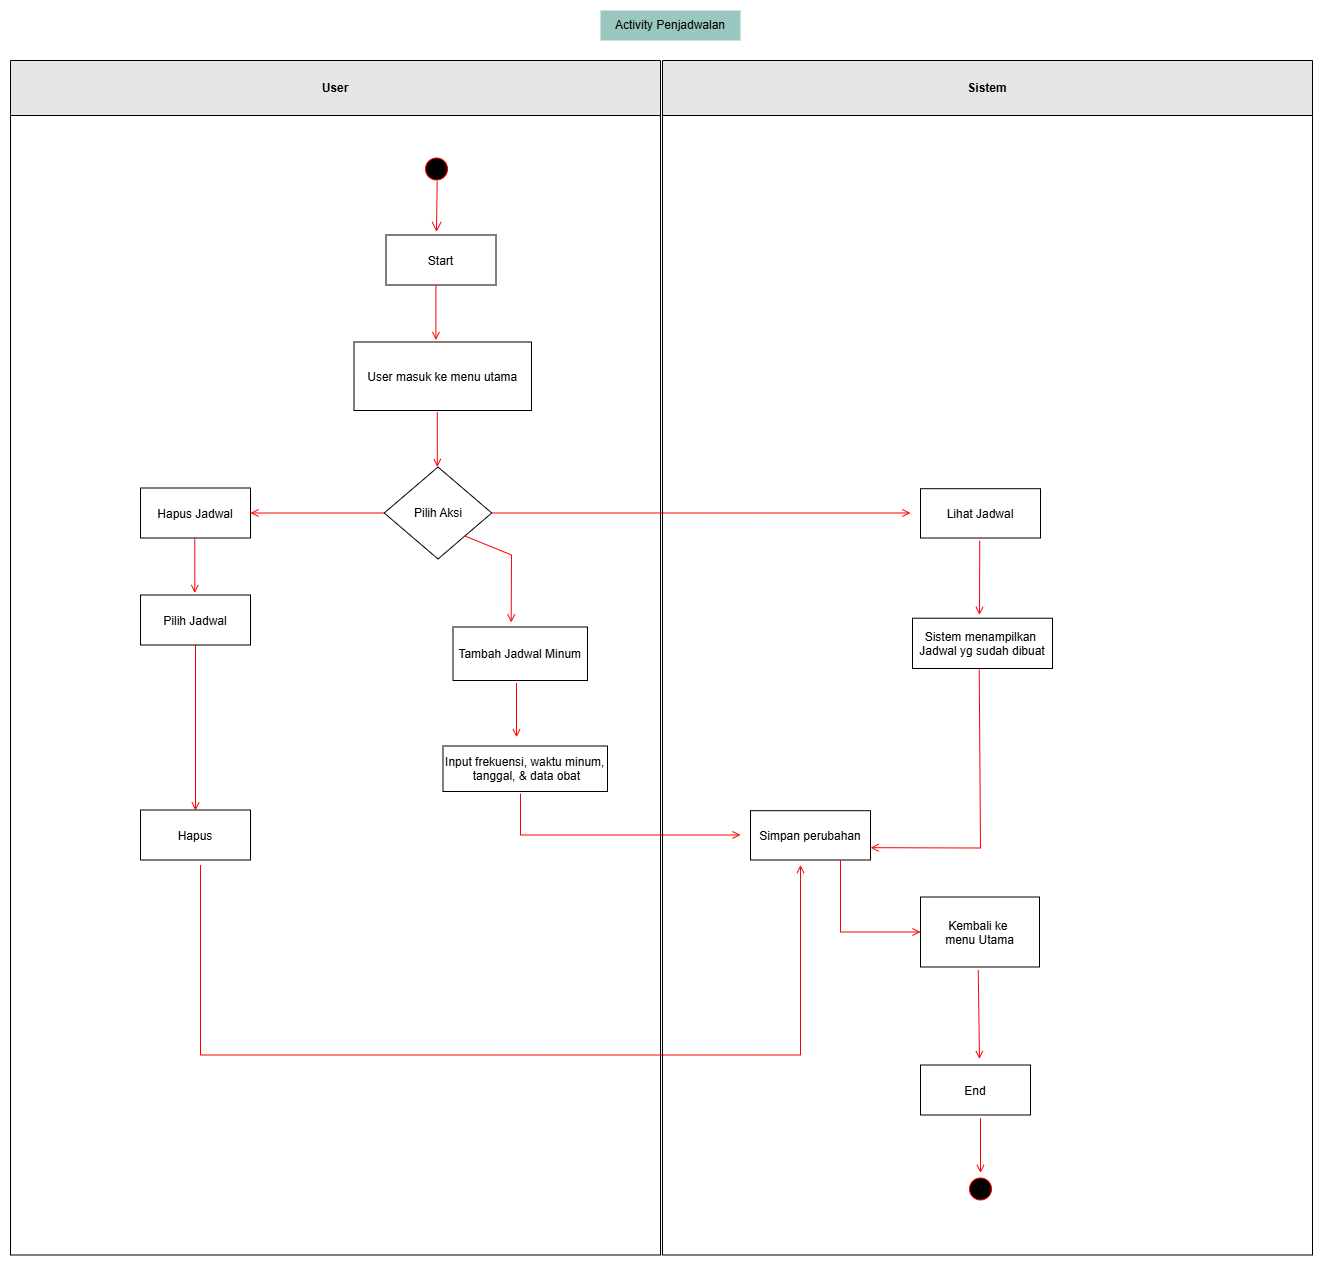

The diagram above was exported from draw.io. Its source (the exported page's mxGraphModel, read from the mxfile embedded in the PNG):
<mxGraphModel dx="4244" dy="2672" grid="1" gridSize="10" guides="1" tooltips="1" connect="1" arrows="1" fold="1" page="1" pageScale="1" pageWidth="827" pageHeight="1169" math="0" shadow="0">
  <root>
    <mxCell id="0" />
    <mxCell id="1" parent="0" />
    <mxCell id="2" connectable="0" parent="1" style="group" value="" vertex="1">
      <mxGeometry height="1244.5" width="1302" x="1400" y="1500" as="geometry" />
    </mxCell>
    <mxCell id="3" parent="2" style="swimlane;whiteSpace=wrap;movable=1;resizable=1;rotatable=1;deletable=1;editable=1;locked=0;connectable=1;container=0;startSize=55;fillColor=#E6E6E6;" value="User" vertex="1">
      <mxGeometry height="1194.5" width="650" y="50" as="geometry" />
    </mxCell>
    <mxCell id="4" parent="2" style="ellipse;shape=startState;fillColor=#000000;strokeColor=#ff0000;container=0;" value="" vertex="1">
      <mxGeometry height="30" width="30" x="411" y="143.5" as="geometry" />
    </mxCell>
    <mxCell id="5" edge="1" parent="2" style="edgeStyle=elbowEdgeStyle;elbow=horizontal;verticalAlign=bottom;endArrow=open;endSize=8;strokeColor=#FF0000;endFill=1;rounded=0" value="">
      <mxGeometry x="1250" y="400" as="geometry">
        <mxPoint x="426.66666666666697" y="170.7556031868953" as="sourcePoint" />
        <mxPoint x="427" y="221.5" as="targetPoint" />
      </mxGeometry>
    </mxCell>
    <mxCell id="6" edge="1" parent="2" style="endArrow=open;strokeColor=#FF0000;endFill=1;rounded=0" value="">
      <mxGeometry relative="1" as="geometry">
        <mxPoint x="185" y="633.5" as="sourcePoint" />
        <mxPoint x="185" y="800" as="targetPoint" />
      </mxGeometry>
    </mxCell>
    <mxCell id="7" edge="1" parent="2" style="endArrow=open;strokeColor=#FF0000;endFill=1;rounded=0" value="">
      <mxGeometry relative="1" as="geometry">
        <Array as="points">
          <mxPoint x="190" y="1044.5" />
          <mxPoint x="790" y="1044.5" />
        </Array>
        <mxPoint x="190" y="854.5" as="sourcePoint" />
        <mxPoint x="790" y="854.5" as="targetPoint" />
      </mxGeometry>
    </mxCell>
    <mxCell id="8" parent="2" style="container=0;" value="Start" vertex="1">
      <mxGeometry height="50" width="110" x="375.5" y="224.5" as="geometry" />
    </mxCell>
    <mxCell id="9" edge="1" parent="2" style="endArrow=open;strokeColor=#FF0000;endFill=1;rounded=0" value="">
      <mxGeometry relative="1" as="geometry">
        <mxPoint x="425.4200000000001" y="274.5" as="sourcePoint" />
        <mxPoint x="425.4200000000001" y="329.5" as="targetPoint" />
      </mxGeometry>
    </mxCell>
    <mxCell id="10" parent="2" style="container=0;" value="User masuk ke menu utama" vertex="1">
      <mxGeometry height="68.5" width="177.5" x="343.5" y="331.5" as="geometry" />
    </mxCell>
    <mxCell id="11" parent="2" style="rhombus;whiteSpace=wrap;html=1;container=0;" value="Pilih Aksi" vertex="1">
      <mxGeometry height="92" width="107.5" x="373.75" y="456.5" as="geometry" />
    </mxCell>
    <mxCell id="12" edge="1" parent="2" style="endArrow=open;strokeColor=#FF0000;endFill=1;rounded=0" value="">
      <mxGeometry relative="1" as="geometry">
        <mxPoint x="426.78999999999996" y="401.5" as="sourcePoint" />
        <mxPoint x="426.78999999999996" y="456.5" as="targetPoint" />
      </mxGeometry>
    </mxCell>
    <mxCell id="13" edge="1" parent="2" source="11" style="endArrow=open;strokeColor=#FF0000;endFill=1;rounded=0;exitX=1;exitY=0.5;exitDx=0;exitDy=0;" value="">
      <mxGeometry relative="1" as="geometry">
        <mxPoint x="550" y="493.5" as="sourcePoint" />
        <mxPoint x="900" y="502.5" as="targetPoint" />
      </mxGeometry>
    </mxCell>
    <mxCell id="14" parent="2" style="container=0;" value="Tambah Jadwal Minum" vertex="1">
      <mxGeometry height="53.5" width="134.5" x="442.5" y="616.5" as="geometry" />
    </mxCell>
    <mxCell id="15" parent="2" style="container=0;" value="Input frekuensi, waktu minum,&#10; tanggal, &amp; data obat" vertex="1">
      <mxGeometry height="45.5" width="164.5" x="432.5" y="735.5" as="geometry" />
    </mxCell>
    <mxCell id="16" edge="1" parent="2" style="endArrow=open;strokeColor=#FF0000;endFill=1;rounded=0" value="">
      <mxGeometry relative="1" as="geometry">
        <mxPoint x="373" y="502.5" as="sourcePoint" />
        <mxPoint x="240" y="502.5" as="targetPoint" />
      </mxGeometry>
    </mxCell>
    <mxCell id="17" parent="2" style="container=0;" value=" Hapus Jadwal" vertex="1">
      <mxGeometry height="50" width="110" x="130" y="477.5" as="geometry" />
    </mxCell>
    <mxCell id="18" edge="1" parent="2" style="endArrow=open;strokeColor=#FF0000;endFill=1;rounded=0" value="">
      <mxGeometry relative="1" as="geometry">
        <mxPoint x="184.28999999999996" y="527.5" as="sourcePoint" />
        <mxPoint x="184.28999999999996" y="582.5" as="targetPoint" />
      </mxGeometry>
    </mxCell>
    <mxCell id="19" parent="2" style="container=0;" value="Pilih Jadwal" vertex="1">
      <mxGeometry height="50" width="110" x="130" y="584.5" as="geometry" />
    </mxCell>
    <mxCell id="20" parent="2" style="container=0;" value="Hapus" vertex="1">
      <mxGeometry height="50" width="110" x="130" y="799.5" as="geometry" />
    </mxCell>
    <mxCell id="21" parent="2" style="container=0;" value="Simpan perubahan" vertex="1">
      <mxGeometry height="49.29577464788733" width="120" x="740" y="800.2042253521126" as="geometry" />
    </mxCell>
    <mxCell id="22" edge="1" parent="2" source="11" style="endArrow=open;strokeColor=#FF0000;endFill=1;rounded=0;exitX=1;exitY=1;exitDx=0;exitDy=0;entryX=0.414;entryY=-0.051;entryDx=0;entryDy=0;entryPerimeter=0;" value="">
      <mxGeometry relative="1" as="geometry">
        <Array as="points">
          <mxPoint x="501" y="544.5" />
        </Array>
        <mxPoint x="522" y="574.5" as="sourcePoint" />
        <mxPoint x="500.6800000000003" y="611.9859154929577" as="targetPoint" />
      </mxGeometry>
    </mxCell>
    <mxCell id="23" parent="2" style="container=0;" value="Sistem menampilkan &#10;Jadwal yg sudah dibuat" vertex="1">
      <mxGeometry height="50.29" width="140" x="902" y="607.71" as="geometry" />
    </mxCell>
    <mxCell id="24" parent="2" style="container=0;" value="Lihat Jadwal" vertex="1">
      <mxGeometry height="49.29577464788733" width="120" x="910" y="478.20000000000005" as="geometry" />
    </mxCell>
    <mxCell id="25" parent="2" style="container=0;" value="End" vertex="1">
      <mxGeometry height="50" width="110" x="910" y="1054.5" as="geometry" />
    </mxCell>
    <mxCell id="26" parent="2" style="ellipse;shape=startState;fillColor=#000000;strokeColor=#ff0000;container=0;" value="" vertex="1">
      <mxGeometry height="30" width="30" x="955" y="1163.5" as="geometry" />
    </mxCell>
    <mxCell id="27" edge="1" parent="2" style="endArrow=open;strokeColor=#FF0000;endFill=1;rounded=0" value="">
      <mxGeometry relative="1" as="geometry">
        <mxPoint x="970" y="1107.5" as="sourcePoint" />
        <mxPoint x="970" y="1162.5" as="targetPoint" />
      </mxGeometry>
    </mxCell>
    <mxCell id="28" parent="2" style="container=0;" value="Kembali ke &#10;menu Utama" vertex="1">
      <mxGeometry height="70" width="119" x="910" y="886.5" as="geometry" />
    </mxCell>
    <mxCell id="29" edge="1" parent="2" style="endArrow=open;strokeColor=#FF0000;endFill=1;rounded=0" value="">
      <mxGeometry relative="1" as="geometry">
        <mxPoint x="967.73" y="959.5" as="sourcePoint" />
        <mxPoint x="969" y="1048.5" as="targetPoint" />
      </mxGeometry>
    </mxCell>
    <mxCell id="30" edge="1" parent="2" style="endArrow=open;strokeColor=#FF0000;endFill=1;rounded=0" value="">
      <mxGeometry relative="1" as="geometry">
        <mxPoint x="506" y="672.5" as="sourcePoint" />
        <mxPoint x="506" y="726.7253521126763" as="targetPoint" />
      </mxGeometry>
    </mxCell>
    <mxCell id="31" edge="1" parent="2" style="endArrow=open;strokeColor=#FF0000;endFill=1;rounded=0" value="">
      <mxGeometry relative="1" as="geometry">
        <mxPoint x="969.23" y="530.27" as="sourcePoint" />
        <mxPoint x="969" y="604.5" as="targetPoint" />
      </mxGeometry>
    </mxCell>
    <mxCell id="32" edge="1" parent="2" style="endArrow=open;strokeColor=#FF0000;endFill=1;rounded=0;entryX=1;entryY=0.75;entryDx=0;entryDy=0;" target="21" value="">
      <mxGeometry relative="1" as="geometry">
        <Array as="points">
          <mxPoint x="970" y="837.5" />
        </Array>
        <mxPoint x="968.73" y="659.0100000000002" as="sourcePoint" />
        <mxPoint x="970" y="844.5" as="targetPoint" />
      </mxGeometry>
    </mxCell>
    <mxCell id="33" edge="1" parent="2" style="endArrow=open;strokeColor=#FF0000;endFill=1;rounded=0;" value="">
      <mxGeometry relative="1" as="geometry">
        <Array as="points">
          <mxPoint x="510" y="824.5" />
        </Array>
        <mxPoint x="510" y="783" as="sourcePoint" />
        <mxPoint x="730" y="824.5" as="targetPoint" />
      </mxGeometry>
    </mxCell>
    <mxCell id="34" edge="1" parent="2" style="endArrow=open;strokeColor=#FF0000;endFill=1;rounded=0;entryX=0;entryY=0.5;entryDx=0;entryDy=0;" target="28" value="">
      <mxGeometry relative="1" as="geometry">
        <Array as="points">
          <mxPoint x="830" y="921.5" />
        </Array>
        <mxPoint x="830" y="849.5" as="sourcePoint" />
        <mxPoint x="831.27" y="938.5" as="targetPoint" />
      </mxGeometry>
    </mxCell>
    <mxCell id="35" parent="2" style="swimlane;whiteSpace=wrap;movable=1;resizable=1;rotatable=1;deletable=1;editable=1;locked=0;connectable=1;container=0;startSize=55;fillColor=#E6E6E6;" value="Sistem" vertex="1">
      <mxGeometry height="1194.5" width="650" x="652" y="50" as="geometry" />
    </mxCell>
    <mxCell id="36" parent="2" style="text;html=1;whiteSpace=wrap;strokeColor=none;fillColor=#9AC7BF;align=center;verticalAlign=middle;rounded=0;" value="Activity Penjadwalan" vertex="1">
      <mxGeometry height="30" width="140" x="590" as="geometry" />
    </mxCell>
  </root>
</mxGraphModel>